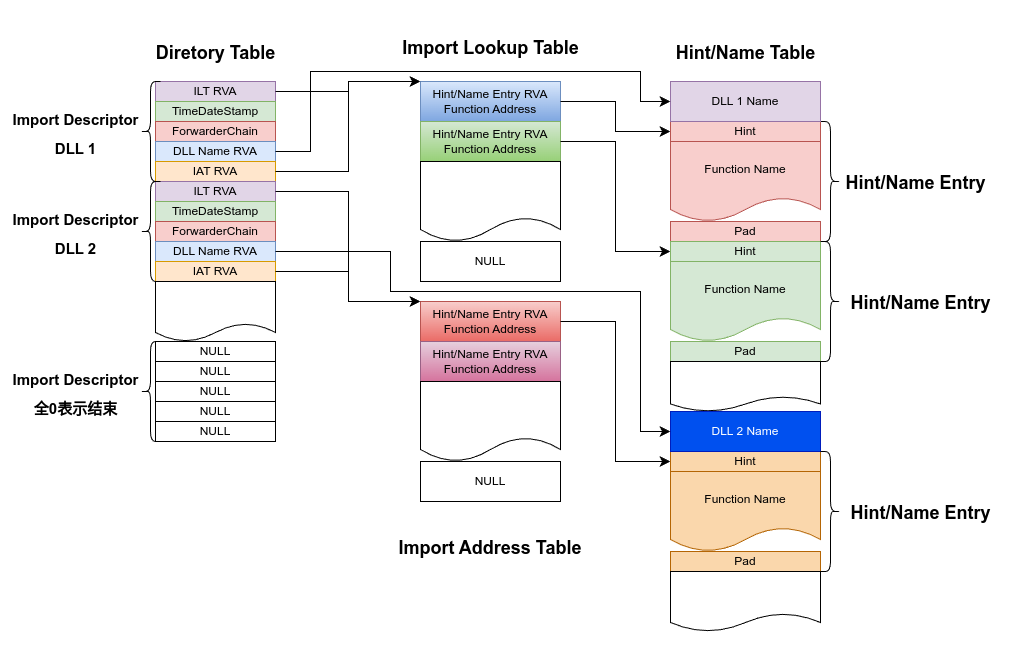

The diagram above was exported from draw.io. Its source (the exported page's mxGraphModel, read from the mxfile embedded in the PNG):
<mxGraphModel dx="1380" dy="759" grid="1" gridSize="10" guides="1" tooltips="1" connect="1" arrows="1" fold="1" page="1" pageScale="1" pageWidth="1169" pageHeight="827" math="0" shadow="0">
  <root>
    <mxCell id="0" />
    <mxCell id="1" parent="0" />
    <mxCell id="r2vDPZ2ah-pdAHzHpYlS-3" value="&lt;font style=&quot;font-size: 18px;&quot;&gt;Diretory Table&lt;/font&gt;" style="text;strokeColor=none;fillColor=none;html=1;fontSize=24;fontStyle=1;verticalAlign=middle;align=center;" vertex="1" parent="1">
      <mxGeometry x="160" y="90" width="130" height="40" as="geometry" />
    </mxCell>
    <mxCell id="r2vDPZ2ah-pdAHzHpYlS-9" value="" style="group" vertex="1" connectable="0" parent="1">
      <mxGeometry x="165" y="140" width="120" height="100" as="geometry" />
    </mxCell>
    <mxCell id="r2vDPZ2ah-pdAHzHpYlS-1" value="ILT RVA" style="rounded=0;whiteSpace=wrap;html=1;fillColor=#e1d5e7;strokeColor=#9673a6;" vertex="1" parent="r2vDPZ2ah-pdAHzHpYlS-9">
      <mxGeometry width="120" height="20" as="geometry" />
    </mxCell>
    <mxCell id="r2vDPZ2ah-pdAHzHpYlS-4" value="TimeDateStamp" style="rounded=0;whiteSpace=wrap;html=1;fillColor=#d5e8d4;strokeColor=#82b366;" vertex="1" parent="r2vDPZ2ah-pdAHzHpYlS-9">
      <mxGeometry y="20" width="120" height="20" as="geometry" />
    </mxCell>
    <mxCell id="r2vDPZ2ah-pdAHzHpYlS-5" value="ForwarderChain" style="rounded=0;whiteSpace=wrap;html=1;fillColor=#f8cecc;strokeColor=#b85450;" vertex="1" parent="r2vDPZ2ah-pdAHzHpYlS-9">
      <mxGeometry y="40" width="120" height="20" as="geometry" />
    </mxCell>
    <mxCell id="r2vDPZ2ah-pdAHzHpYlS-6" value="DLL Name RVA" style="rounded=0;whiteSpace=wrap;html=1;fillColor=#dae8fc;strokeColor=#6c8ebf;" vertex="1" parent="r2vDPZ2ah-pdAHzHpYlS-9">
      <mxGeometry y="60" width="120" height="20" as="geometry" />
    </mxCell>
    <mxCell id="r2vDPZ2ah-pdAHzHpYlS-7" value="IAT RVA" style="rounded=0;whiteSpace=wrap;html=1;fillColor=#ffe6cc;strokeColor=#d79b00;" vertex="1" parent="r2vDPZ2ah-pdAHzHpYlS-9">
      <mxGeometry y="80" width="120" height="20" as="geometry" />
    </mxCell>
    <mxCell id="r2vDPZ2ah-pdAHzHpYlS-10" value="" style="group" vertex="1" connectable="0" parent="1">
      <mxGeometry x="165" y="240" width="120" height="100" as="geometry" />
    </mxCell>
    <mxCell id="r2vDPZ2ah-pdAHzHpYlS-11" value="ILT RVA" style="rounded=0;whiteSpace=wrap;html=1;fillColor=#e1d5e7;strokeColor=#9673a6;" vertex="1" parent="r2vDPZ2ah-pdAHzHpYlS-10">
      <mxGeometry width="120" height="20" as="geometry" />
    </mxCell>
    <mxCell id="r2vDPZ2ah-pdAHzHpYlS-12" value="TimeDateStamp" style="rounded=0;whiteSpace=wrap;html=1;fillColor=#d5e8d4;strokeColor=#82b366;" vertex="1" parent="r2vDPZ2ah-pdAHzHpYlS-10">
      <mxGeometry y="20" width="120" height="20" as="geometry" />
    </mxCell>
    <mxCell id="r2vDPZ2ah-pdAHzHpYlS-13" value="ForwarderChain" style="rounded=0;whiteSpace=wrap;html=1;fillColor=#f8cecc;strokeColor=#b85450;" vertex="1" parent="r2vDPZ2ah-pdAHzHpYlS-10">
      <mxGeometry y="40" width="120" height="20" as="geometry" />
    </mxCell>
    <mxCell id="r2vDPZ2ah-pdAHzHpYlS-14" value="DLL Name RVA" style="rounded=0;whiteSpace=wrap;html=1;fillColor=#dae8fc;strokeColor=#6c8ebf;" vertex="1" parent="r2vDPZ2ah-pdAHzHpYlS-10">
      <mxGeometry y="60" width="120" height="20" as="geometry" />
    </mxCell>
    <mxCell id="r2vDPZ2ah-pdAHzHpYlS-15" value="IAT RVA" style="rounded=0;whiteSpace=wrap;html=1;fillColor=#ffe6cc;strokeColor=#d79b00;" vertex="1" parent="r2vDPZ2ah-pdAHzHpYlS-10">
      <mxGeometry y="80" width="120" height="20" as="geometry" />
    </mxCell>
    <mxCell id="r2vDPZ2ah-pdAHzHpYlS-16" value="" style="shape=document;whiteSpace=wrap;html=1;boundedLbl=1;" vertex="1" parent="1">
      <mxGeometry x="165" y="340" width="120" height="60" as="geometry" />
    </mxCell>
    <mxCell id="r2vDPZ2ah-pdAHzHpYlS-24" value="" style="group" vertex="1" connectable="0" parent="1">
      <mxGeometry x="10" y="240" width="160" height="100" as="geometry" />
    </mxCell>
    <mxCell id="r2vDPZ2ah-pdAHzHpYlS-25" value="&lt;font style=&quot;font-size: 15px;&quot;&gt;Import Descriptor&lt;/font&gt;&lt;div&gt;&lt;font style=&quot;font-size: 15px;&quot;&gt;DLL 2&lt;/font&gt;&lt;/div&gt;" style="text;strokeColor=none;fillColor=none;html=1;fontSize=24;fontStyle=1;verticalAlign=middle;align=center;" vertex="1" parent="r2vDPZ2ah-pdAHzHpYlS-24">
      <mxGeometry y="30" width="150" height="40" as="geometry" />
    </mxCell>
    <mxCell id="r2vDPZ2ah-pdAHzHpYlS-26" value="" style="shape=curlyBracket;whiteSpace=wrap;html=1;rounded=1;labelPosition=left;verticalLabelPosition=middle;align=right;verticalAlign=middle;" vertex="1" parent="r2vDPZ2ah-pdAHzHpYlS-24">
      <mxGeometry x="140" width="20" height="100" as="geometry" />
    </mxCell>
    <mxCell id="r2vDPZ2ah-pdAHzHpYlS-28" value="" style="group" vertex="1" connectable="0" parent="1">
      <mxGeometry x="10" y="140" width="160" height="100" as="geometry" />
    </mxCell>
    <mxCell id="r2vDPZ2ah-pdAHzHpYlS-29" value="&lt;font style=&quot;font-size: 15px;&quot;&gt;Import Descriptor&lt;/font&gt;&lt;div&gt;&lt;font style=&quot;font-size: 15px;&quot;&gt;DLL 1&lt;/font&gt;&lt;/div&gt;" style="text;strokeColor=none;fillColor=none;html=1;fontSize=24;fontStyle=1;verticalAlign=middle;align=center;" vertex="1" parent="r2vDPZ2ah-pdAHzHpYlS-28">
      <mxGeometry y="30" width="150" height="40" as="geometry" />
    </mxCell>
    <mxCell id="r2vDPZ2ah-pdAHzHpYlS-30" value="" style="shape=curlyBracket;whiteSpace=wrap;html=1;rounded=1;labelPosition=left;verticalLabelPosition=middle;align=right;verticalAlign=middle;" vertex="1" parent="r2vDPZ2ah-pdAHzHpYlS-28">
      <mxGeometry x="140" width="20" height="100" as="geometry" />
    </mxCell>
    <mxCell id="r2vDPZ2ah-pdAHzHpYlS-31" value="" style="group" vertex="1" connectable="0" parent="1">
      <mxGeometry x="10" y="400" width="275" height="100" as="geometry" />
    </mxCell>
    <mxCell id="r2vDPZ2ah-pdAHzHpYlS-17" value="" style="group" vertex="1" connectable="0" parent="r2vDPZ2ah-pdAHzHpYlS-31">
      <mxGeometry x="155" width="120" height="100" as="geometry" />
    </mxCell>
    <mxCell id="r2vDPZ2ah-pdAHzHpYlS-18" value="NULL" style="rounded=0;whiteSpace=wrap;html=1;" vertex="1" parent="r2vDPZ2ah-pdAHzHpYlS-17">
      <mxGeometry width="120" height="20" as="geometry" />
    </mxCell>
    <mxCell id="r2vDPZ2ah-pdAHzHpYlS-19" value="NULL" style="rounded=0;whiteSpace=wrap;html=1;" vertex="1" parent="r2vDPZ2ah-pdAHzHpYlS-17">
      <mxGeometry y="20" width="120" height="20" as="geometry" />
    </mxCell>
    <mxCell id="r2vDPZ2ah-pdAHzHpYlS-20" value="NULL" style="rounded=0;whiteSpace=wrap;html=1;" vertex="1" parent="r2vDPZ2ah-pdAHzHpYlS-17">
      <mxGeometry y="40" width="120" height="20" as="geometry" />
    </mxCell>
    <mxCell id="r2vDPZ2ah-pdAHzHpYlS-21" value="NULL" style="rounded=0;whiteSpace=wrap;html=1;" vertex="1" parent="r2vDPZ2ah-pdAHzHpYlS-17">
      <mxGeometry y="60" width="120" height="20" as="geometry" />
    </mxCell>
    <mxCell id="r2vDPZ2ah-pdAHzHpYlS-22" value="NULL" style="rounded=0;whiteSpace=wrap;html=1;" vertex="1" parent="r2vDPZ2ah-pdAHzHpYlS-17">
      <mxGeometry y="80" width="120" height="20" as="geometry" />
    </mxCell>
    <mxCell id="r2vDPZ2ah-pdAHzHpYlS-23" value="" style="group" vertex="1" connectable="0" parent="r2vDPZ2ah-pdAHzHpYlS-31">
      <mxGeometry width="160" height="100" as="geometry" />
    </mxCell>
    <mxCell id="r2vDPZ2ah-pdAHzHpYlS-2" value="&lt;font style=&quot;font-size: 15px;&quot;&gt;Import Descriptor&lt;/font&gt;&lt;div&gt;&lt;span style=&quot;font-size: 15px;&quot;&gt;全0表示结束&lt;/span&gt;&lt;/div&gt;" style="text;strokeColor=none;fillColor=none;html=1;fontSize=24;fontStyle=1;verticalAlign=middle;align=center;" vertex="1" parent="r2vDPZ2ah-pdAHzHpYlS-23">
      <mxGeometry y="30" width="150" height="40" as="geometry" />
    </mxCell>
    <mxCell id="r2vDPZ2ah-pdAHzHpYlS-8" value="" style="shape=curlyBracket;whiteSpace=wrap;html=1;rounded=1;labelPosition=left;verticalLabelPosition=middle;align=right;verticalAlign=middle;" vertex="1" parent="r2vDPZ2ah-pdAHzHpYlS-23">
      <mxGeometry x="140" width="20" height="100" as="geometry" />
    </mxCell>
    <mxCell id="r2vDPZ2ah-pdAHzHpYlS-33" value="&lt;h4&gt;&lt;span style=&quot;text-wrap: wrap;&quot;&gt;&lt;font style=&quot;font-size: 18px;&quot;&gt;Import Lookup Table&lt;/font&gt;&lt;/span&gt;&lt;/h4&gt;" style="text;strokeColor=none;fillColor=none;html=1;fontSize=24;fontStyle=1;verticalAlign=middle;align=center;whiteSpace=wrap;" vertex="1" parent="1">
      <mxGeometry x="402.5" y="80" width="195" height="50" as="geometry" />
    </mxCell>
    <mxCell id="r2vDPZ2ah-pdAHzHpYlS-37" value="&lt;font style=&quot;font-size: 18px;&quot;&gt;Import Address Table&lt;/font&gt;" style="text;strokeColor=none;fillColor=none;html=1;fontSize=24;fontStyle=1;verticalAlign=middle;align=center;whiteSpace=wrap;" vertex="1" parent="1">
      <mxGeometry x="395" y="580" width="210" height="50" as="geometry" />
    </mxCell>
    <mxCell id="r2vDPZ2ah-pdAHzHpYlS-38" value="" style="group" vertex="1" connectable="0" parent="1">
      <mxGeometry x="430" y="140" width="140" height="200" as="geometry" />
    </mxCell>
    <mxCell id="r2vDPZ2ah-pdAHzHpYlS-32" value="Hint/Name Entry RVA&lt;div&gt;Function Address&lt;/div&gt;" style="rounded=0;whiteSpace=wrap;html=1;fillColor=#dae8fc;gradientColor=#7ea6e0;strokeColor=#6c8ebf;" vertex="1" parent="r2vDPZ2ah-pdAHzHpYlS-38">
      <mxGeometry width="140" height="40" as="geometry" />
    </mxCell>
    <mxCell id="r2vDPZ2ah-pdAHzHpYlS-34" value="Hint/Name Entry RVA&lt;div&gt;Function Address&lt;/div&gt;" style="rounded=0;whiteSpace=wrap;html=1;fillColor=#d5e8d4;gradientColor=#97d077;strokeColor=#82b366;" vertex="1" parent="r2vDPZ2ah-pdAHzHpYlS-38">
      <mxGeometry y="40" width="140" height="40" as="geometry" />
    </mxCell>
    <mxCell id="r2vDPZ2ah-pdAHzHpYlS-35" value="NULL" style="rounded=0;whiteSpace=wrap;html=1;" vertex="1" parent="r2vDPZ2ah-pdAHzHpYlS-38">
      <mxGeometry y="160" width="140" height="40" as="geometry" />
    </mxCell>
    <mxCell id="r2vDPZ2ah-pdAHzHpYlS-36" value="" style="shape=document;whiteSpace=wrap;html=1;boundedLbl=1;" vertex="1" parent="r2vDPZ2ah-pdAHzHpYlS-38">
      <mxGeometry y="80" width="140" height="80" as="geometry" />
    </mxCell>
    <mxCell id="r2vDPZ2ah-pdAHzHpYlS-39" value="" style="group" vertex="1" connectable="0" parent="1">
      <mxGeometry x="430" y="360" width="140" height="200" as="geometry" />
    </mxCell>
    <mxCell id="r2vDPZ2ah-pdAHzHpYlS-40" value="Hint/Name Entry RVA&lt;div&gt;Function Address&lt;/div&gt;" style="rounded=0;whiteSpace=wrap;html=1;fillColor=#f8cecc;gradientColor=#ea6b66;strokeColor=#b85450;" vertex="1" parent="r2vDPZ2ah-pdAHzHpYlS-39">
      <mxGeometry width="140" height="40" as="geometry" />
    </mxCell>
    <mxCell id="r2vDPZ2ah-pdAHzHpYlS-41" value="Hint/Name Entry RVA&lt;div&gt;Function Address&lt;/div&gt;" style="rounded=0;whiteSpace=wrap;html=1;fillColor=#e6d0de;gradientColor=#d5739d;strokeColor=#996185;" vertex="1" parent="r2vDPZ2ah-pdAHzHpYlS-39">
      <mxGeometry y="40" width="140" height="40" as="geometry" />
    </mxCell>
    <mxCell id="r2vDPZ2ah-pdAHzHpYlS-42" value="NULL" style="rounded=0;whiteSpace=wrap;html=1;" vertex="1" parent="r2vDPZ2ah-pdAHzHpYlS-39">
      <mxGeometry y="160" width="140" height="40" as="geometry" />
    </mxCell>
    <mxCell id="r2vDPZ2ah-pdAHzHpYlS-43" value="" style="shape=document;whiteSpace=wrap;html=1;boundedLbl=1;" vertex="1" parent="r2vDPZ2ah-pdAHzHpYlS-39">
      <mxGeometry y="80" width="140" height="80" as="geometry" />
    </mxCell>
    <mxCell id="r2vDPZ2ah-pdAHzHpYlS-45" value="" style="edgeStyle=elbowEdgeStyle;elbow=horizontal;endArrow=classic;html=1;curved=0;rounded=0;endSize=8;startSize=8;entryX=0;entryY=0;entryDx=0;entryDy=0;" edge="1" parent="1" target="r2vDPZ2ah-pdAHzHpYlS-32">
      <mxGeometry width="50" height="50" relative="1" as="geometry">
        <mxPoint x="285" y="150" as="sourcePoint" />
        <mxPoint x="335" y="100" as="targetPoint" />
      </mxGeometry>
    </mxCell>
    <mxCell id="r2vDPZ2ah-pdAHzHpYlS-46" value="" style="edgeStyle=elbowEdgeStyle;elbow=horizontal;endArrow=classic;html=1;curved=0;rounded=0;endSize=8;startSize=8;entryX=0;entryY=0;entryDx=0;entryDy=0;" edge="1" parent="1" target="r2vDPZ2ah-pdAHzHpYlS-32">
      <mxGeometry width="50" height="50" relative="1" as="geometry">
        <mxPoint x="285" y="230" as="sourcePoint" />
        <mxPoint x="335" y="180" as="targetPoint" />
      </mxGeometry>
    </mxCell>
    <mxCell id="r2vDPZ2ah-pdAHzHpYlS-47" value="" style="edgeStyle=elbowEdgeStyle;elbow=horizontal;endArrow=classic;html=1;curved=0;rounded=0;endSize=8;startSize=8;entryX=0;entryY=0;entryDx=0;entryDy=0;" edge="1" parent="1" target="r2vDPZ2ah-pdAHzHpYlS-40">
      <mxGeometry width="50" height="50" relative="1" as="geometry">
        <mxPoint x="285" y="250" as="sourcePoint" />
        <mxPoint x="335" y="200" as="targetPoint" />
      </mxGeometry>
    </mxCell>
    <mxCell id="r2vDPZ2ah-pdAHzHpYlS-48" value="" style="edgeStyle=elbowEdgeStyle;elbow=horizontal;endArrow=classic;html=1;curved=0;rounded=0;endSize=8;startSize=8;entryX=0;entryY=0;entryDx=0;entryDy=0;" edge="1" parent="1" target="r2vDPZ2ah-pdAHzHpYlS-40">
      <mxGeometry width="50" height="50" relative="1" as="geometry">
        <mxPoint x="285" y="330" as="sourcePoint" />
        <mxPoint x="335" y="280" as="targetPoint" />
      </mxGeometry>
    </mxCell>
    <mxCell id="r2vDPZ2ah-pdAHzHpYlS-49" value="&lt;font style=&quot;font-size: 18px;&quot;&gt;Hint/Name Table&lt;/font&gt;" style="text;strokeColor=none;fillColor=none;html=1;fontSize=24;fontStyle=1;verticalAlign=middle;align=center;" vertex="1" parent="1">
      <mxGeometry x="650" y="90" width="210" height="40" as="geometry" />
    </mxCell>
    <mxCell id="r2vDPZ2ah-pdAHzHpYlS-74" value="" style="edgeStyle=elbowEdgeStyle;elbow=horizontal;endArrow=classic;html=1;curved=0;rounded=0;endSize=8;startSize=8;entryX=0;entryY=0.5;entryDx=0;entryDy=0;" edge="1" parent="1" target="r2vDPZ2ah-pdAHzHpYlS-50">
      <mxGeometry width="50" height="50" relative="1" as="geometry">
        <mxPoint x="570" y="160" as="sourcePoint" />
        <mxPoint x="620" y="110" as="targetPoint" />
      </mxGeometry>
    </mxCell>
    <mxCell id="r2vDPZ2ah-pdAHzHpYlS-75" value="" style="edgeStyle=elbowEdgeStyle;elbow=horizontal;endArrow=classic;html=1;curved=0;rounded=0;endSize=8;startSize=8;entryX=0;entryY=0.5;entryDx=0;entryDy=0;" edge="1" parent="1" target="r2vDPZ2ah-pdAHzHpYlS-56">
      <mxGeometry width="50" height="50" relative="1" as="geometry">
        <mxPoint x="570" y="200" as="sourcePoint" />
        <mxPoint x="620" y="150" as="targetPoint" />
      </mxGeometry>
    </mxCell>
    <mxCell id="r2vDPZ2ah-pdAHzHpYlS-76" value="" style="edgeStyle=elbowEdgeStyle;elbow=horizontal;endArrow=classic;html=1;curved=0;rounded=0;endSize=8;startSize=8;entryX=0;entryY=0.5;entryDx=0;entryDy=0;" edge="1" parent="1" target="r2vDPZ2ah-pdAHzHpYlS-60">
      <mxGeometry width="50" height="50" relative="1" as="geometry">
        <mxPoint x="570" y="380" as="sourcePoint" />
        <mxPoint x="620" y="330" as="targetPoint" />
      </mxGeometry>
    </mxCell>
    <mxCell id="r2vDPZ2ah-pdAHzHpYlS-84" value="" style="group" vertex="1" connectable="0" parent="1">
      <mxGeometry x="680" y="140" width="345" height="570" as="geometry" />
    </mxCell>
    <mxCell id="r2vDPZ2ah-pdAHzHpYlS-54" value="" style="group" vertex="1" connectable="0" parent="r2vDPZ2ah-pdAHzHpYlS-84">
      <mxGeometry y="40" width="150" height="120" as="geometry" />
    </mxCell>
    <mxCell id="r2vDPZ2ah-pdAHzHpYlS-50" value="Hint" style="rounded=0;whiteSpace=wrap;html=1;fillColor=#f8cecc;strokeColor=#b85450;" vertex="1" parent="r2vDPZ2ah-pdAHzHpYlS-54">
      <mxGeometry width="150" height="20" as="geometry" />
    </mxCell>
    <mxCell id="r2vDPZ2ah-pdAHzHpYlS-52" value="Function Name" style="shape=document;whiteSpace=wrap;html=1;boundedLbl=1;fillColor=#f8cecc;strokeColor=#b85450;" vertex="1" parent="r2vDPZ2ah-pdAHzHpYlS-54">
      <mxGeometry y="20" width="150" height="80" as="geometry" />
    </mxCell>
    <mxCell id="r2vDPZ2ah-pdAHzHpYlS-53" value="Pad" style="rounded=0;whiteSpace=wrap;html=1;fillColor=#f8cecc;strokeColor=#b85450;" vertex="1" parent="r2vDPZ2ah-pdAHzHpYlS-54">
      <mxGeometry y="100" width="150" height="20" as="geometry" />
    </mxCell>
    <mxCell id="r2vDPZ2ah-pdAHzHpYlS-55" value="" style="group" vertex="1" connectable="0" parent="r2vDPZ2ah-pdAHzHpYlS-84">
      <mxGeometry y="160" width="150" height="120" as="geometry" />
    </mxCell>
    <mxCell id="r2vDPZ2ah-pdAHzHpYlS-56" value="Hint" style="rounded=0;whiteSpace=wrap;html=1;fillColor=#d5e8d4;strokeColor=#82b366;" vertex="1" parent="r2vDPZ2ah-pdAHzHpYlS-55">
      <mxGeometry width="150" height="20" as="geometry" />
    </mxCell>
    <mxCell id="r2vDPZ2ah-pdAHzHpYlS-57" value="Function Name" style="shape=document;whiteSpace=wrap;html=1;boundedLbl=1;fillColor=#d5e8d4;strokeColor=#82b366;" vertex="1" parent="r2vDPZ2ah-pdAHzHpYlS-55">
      <mxGeometry y="20" width="150" height="80" as="geometry" />
    </mxCell>
    <mxCell id="r2vDPZ2ah-pdAHzHpYlS-58" value="Pad" style="rounded=0;whiteSpace=wrap;html=1;fillColor=#d5e8d4;strokeColor=#82b366;" vertex="1" parent="r2vDPZ2ah-pdAHzHpYlS-55">
      <mxGeometry y="100" width="150" height="20" as="geometry" />
    </mxCell>
    <mxCell id="r2vDPZ2ah-pdAHzHpYlS-65" value="" style="shape=curlyBracket;whiteSpace=wrap;html=1;rounded=1;flipH=1;labelPosition=right;verticalLabelPosition=middle;align=left;verticalAlign=middle;" vertex="1" parent="r2vDPZ2ah-pdAHzHpYlS-84">
      <mxGeometry x="150" y="40" width="20" height="120" as="geometry" />
    </mxCell>
    <mxCell id="r2vDPZ2ah-pdAHzHpYlS-81" value="" style="shape=document;whiteSpace=wrap;html=1;boundedLbl=1;" vertex="1" parent="r2vDPZ2ah-pdAHzHpYlS-84">
      <mxGeometry y="280" width="150" height="50" as="geometry" />
    </mxCell>
    <mxCell id="r2vDPZ2ah-pdAHzHpYlS-82" value="" style="group" vertex="1" connectable="0" parent="r2vDPZ2ah-pdAHzHpYlS-84">
      <mxGeometry y="330" width="150" height="240" as="geometry" />
    </mxCell>
    <mxCell id="r2vDPZ2ah-pdAHzHpYlS-59" value="" style="group" vertex="1" connectable="0" parent="r2vDPZ2ah-pdAHzHpYlS-82">
      <mxGeometry y="40" width="150" height="120" as="geometry" />
    </mxCell>
    <mxCell id="r2vDPZ2ah-pdAHzHpYlS-60" value="Hint" style="rounded=0;whiteSpace=wrap;html=1;fillColor=#fad7ac;strokeColor=#b46504;" vertex="1" parent="r2vDPZ2ah-pdAHzHpYlS-59">
      <mxGeometry width="150" height="20" as="geometry" />
    </mxCell>
    <mxCell id="r2vDPZ2ah-pdAHzHpYlS-61" value="Function Name" style="shape=document;whiteSpace=wrap;html=1;boundedLbl=1;fillColor=#fad7ac;strokeColor=#b46504;" vertex="1" parent="r2vDPZ2ah-pdAHzHpYlS-59">
      <mxGeometry y="20" width="150" height="80" as="geometry" />
    </mxCell>
    <mxCell id="r2vDPZ2ah-pdAHzHpYlS-62" value="Pad" style="rounded=0;whiteSpace=wrap;html=1;fillColor=#fad7ac;strokeColor=#b46504;" vertex="1" parent="r2vDPZ2ah-pdAHzHpYlS-59">
      <mxGeometry y="100" width="150" height="20" as="geometry" />
    </mxCell>
    <mxCell id="r2vDPZ2ah-pdAHzHpYlS-64" value="" style="shape=document;whiteSpace=wrap;html=1;boundedLbl=1;" vertex="1" parent="r2vDPZ2ah-pdAHzHpYlS-82">
      <mxGeometry y="160" width="150" height="60" as="geometry" />
    </mxCell>
    <mxCell id="r2vDPZ2ah-pdAHzHpYlS-77" value="DLL 2 Name" style="rounded=0;whiteSpace=wrap;html=1;fillColor=#0050ef;strokeColor=#001DBC;fontColor=#ffffff;" vertex="1" parent="r2vDPZ2ah-pdAHzHpYlS-82">
      <mxGeometry width="150" height="40" as="geometry" />
    </mxCell>
    <mxCell id="r2vDPZ2ah-pdAHzHpYlS-83" value="DLL 1 Name" style="rounded=0;whiteSpace=wrap;html=1;fillColor=#e1d5e7;strokeColor=#9673a6;" vertex="1" parent="r2vDPZ2ah-pdAHzHpYlS-84">
      <mxGeometry width="150" height="40" as="geometry" />
    </mxCell>
    <mxCell id="r2vDPZ2ah-pdAHzHpYlS-69" value="" style="shape=curlyBracket;whiteSpace=wrap;html=1;rounded=1;flipH=1;labelPosition=right;verticalLabelPosition=middle;align=left;verticalAlign=middle;" vertex="1" parent="r2vDPZ2ah-pdAHzHpYlS-84">
      <mxGeometry x="150" y="160" width="20" height="120" as="geometry" />
    </mxCell>
    <mxCell id="r2vDPZ2ah-pdAHzHpYlS-72" value="" style="shape=curlyBracket;whiteSpace=wrap;html=1;rounded=1;flipH=1;labelPosition=right;verticalLabelPosition=middle;align=left;verticalAlign=middle;" vertex="1" parent="r2vDPZ2ah-pdAHzHpYlS-84">
      <mxGeometry x="150" y="370" width="20" height="120" as="geometry" />
    </mxCell>
    <mxCell id="r2vDPZ2ah-pdAHzHpYlS-66" value="&lt;font style=&quot;font-size: 18px;&quot;&gt;Hint/Name Entry&lt;/font&gt;" style="text;strokeColor=none;fillColor=none;html=1;fontSize=24;fontStyle=1;verticalAlign=middle;align=center;" vertex="1" parent="r2vDPZ2ah-pdAHzHpYlS-84">
      <mxGeometry x="150" y="80" width="190" height="40" as="geometry" />
    </mxCell>
    <mxCell id="r2vDPZ2ah-pdAHzHpYlS-87" value="&lt;font style=&quot;font-size: 18px;&quot;&gt;Hint/Name Entry&lt;/font&gt;" style="text;strokeColor=none;fillColor=none;html=1;fontSize=24;fontStyle=1;verticalAlign=middle;align=center;" vertex="1" parent="r2vDPZ2ah-pdAHzHpYlS-84">
      <mxGeometry x="155" y="200" width="190" height="40" as="geometry" />
    </mxCell>
    <mxCell id="r2vDPZ2ah-pdAHzHpYlS-88" value="&lt;font style=&quot;font-size: 18px;&quot;&gt;Hint/Name Entry&lt;/font&gt;" style="text;strokeColor=none;fillColor=none;html=1;fontSize=24;fontStyle=1;verticalAlign=middle;align=center;" vertex="1" parent="r2vDPZ2ah-pdAHzHpYlS-84">
      <mxGeometry x="155" y="410" width="190" height="40" as="geometry" />
    </mxCell>
    <mxCell id="r2vDPZ2ah-pdAHzHpYlS-85" value="" style="edgeStyle=segmentEdgeStyle;endArrow=classic;html=1;curved=0;rounded=0;endSize=8;startSize=8;entryX=0;entryY=0.5;entryDx=0;entryDy=0;" edge="1" parent="1" target="r2vDPZ2ah-pdAHzHpYlS-83">
      <mxGeometry width="50" height="50" relative="1" as="geometry">
        <mxPoint x="285" y="210" as="sourcePoint" />
        <mxPoint x="335" y="160" as="targetPoint" />
        <Array as="points">
          <mxPoint x="320" y="210" />
          <mxPoint x="320" y="130" />
          <mxPoint x="650" y="130" />
          <mxPoint x="650" y="160" />
        </Array>
      </mxGeometry>
    </mxCell>
    <mxCell id="r2vDPZ2ah-pdAHzHpYlS-86" value="" style="edgeStyle=segmentEdgeStyle;endArrow=classic;html=1;curved=0;rounded=0;endSize=8;startSize=8;entryX=0;entryY=0.5;entryDx=0;entryDy=0;" edge="1" parent="1" target="r2vDPZ2ah-pdAHzHpYlS-77">
      <mxGeometry width="50" height="50" relative="1" as="geometry">
        <mxPoint x="285" y="310" as="sourcePoint" />
        <mxPoint x="650" y="490" as="targetPoint" />
        <Array as="points">
          <mxPoint x="400" y="310" />
          <mxPoint x="400" y="350" />
          <mxPoint x="650" y="350" />
          <mxPoint x="650" y="490" />
        </Array>
      </mxGeometry>
    </mxCell>
  </root>
</mxGraphModel>